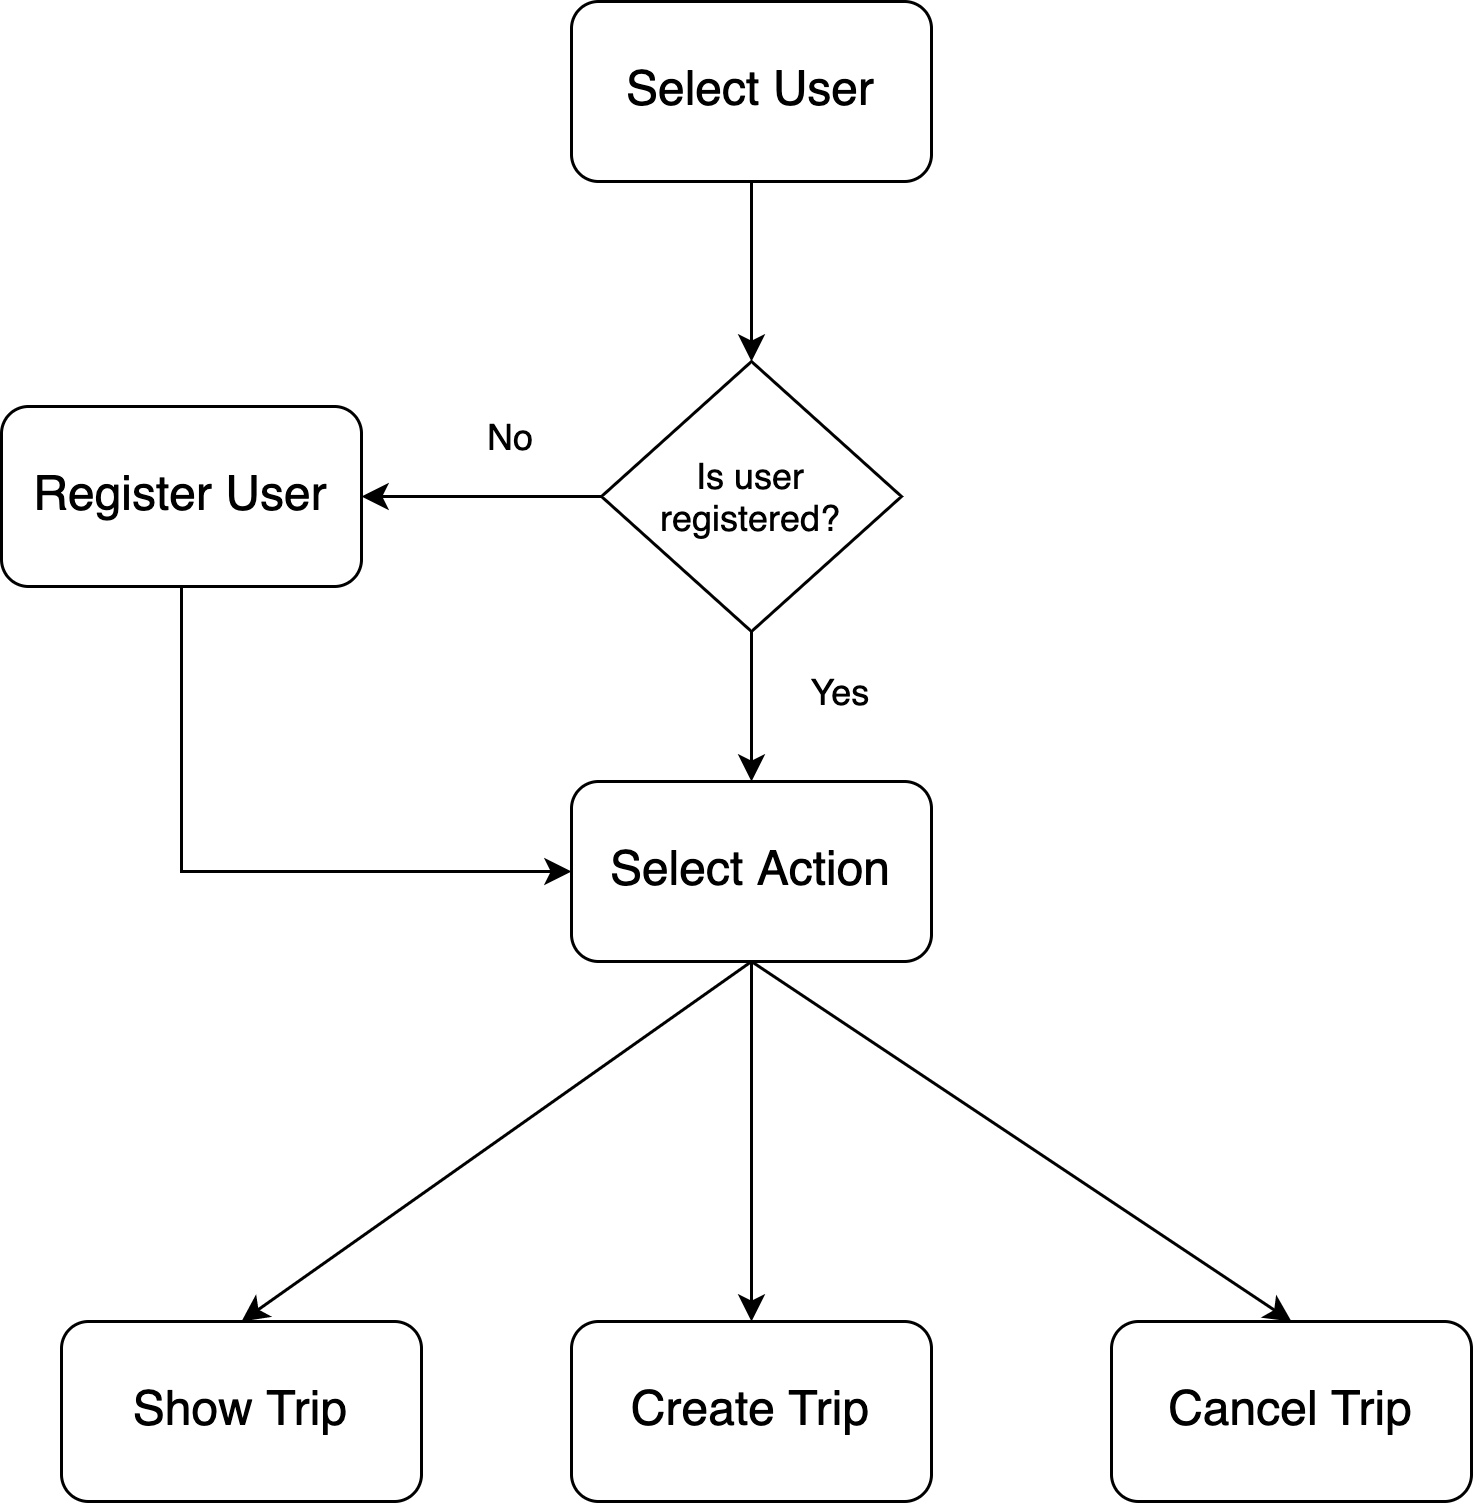

The diagram above was exported from draw.io. Its source (the exported page's mxGraphModel, read from the mxfile embedded in the PNG):
<mxGraphModel dx="1186" dy="659" grid="1" gridSize="10" guides="1" tooltips="1" connect="1" arrows="1" fold="1" page="1" pageScale="1" pageWidth="827" pageHeight="1169" math="0" shadow="0">
  <root>
    <mxCell id="WIyWlLk6GJQsqaUBKTNV-0" />
    <mxCell id="WIyWlLk6GJQsqaUBKTNV-1" parent="WIyWlLk6GJQsqaUBKTNV-0" />
    <mxCell id="zEgkPvuQKFJfVOtESHJJ-0" value="&lt;font style=&quot;font-size: 16px&quot;&gt;Select User&lt;/font&gt;" style="rounded=1;whiteSpace=wrap;html=1;" vertex="1" parent="WIyWlLk6GJQsqaUBKTNV-1">
      <mxGeometry x="370" y="40" width="120" height="60" as="geometry" />
    </mxCell>
    <mxCell id="zEgkPvuQKFJfVOtESHJJ-1" value="" style="endArrow=classic;html=1;exitX=0.5;exitY=1;exitDx=0;exitDy=0;" edge="1" parent="WIyWlLk6GJQsqaUBKTNV-1" source="zEgkPvuQKFJfVOtESHJJ-0">
      <mxGeometry width="50" height="50" relative="1" as="geometry">
        <mxPoint x="320" y="300" as="sourcePoint" />
        <mxPoint x="430" y="160" as="targetPoint" />
      </mxGeometry>
    </mxCell>
    <mxCell id="zEgkPvuQKFJfVOtESHJJ-7" value="" style="edgeStyle=orthogonalEdgeStyle;rounded=0;orthogonalLoop=1;jettySize=auto;html=1;" edge="1" parent="WIyWlLk6GJQsqaUBKTNV-1" source="zEgkPvuQKFJfVOtESHJJ-2" target="zEgkPvuQKFJfVOtESHJJ-6">
      <mxGeometry relative="1" as="geometry" />
    </mxCell>
    <mxCell id="zEgkPvuQKFJfVOtESHJJ-2" value="Is user registered?" style="rhombus;whiteSpace=wrap;html=1;" vertex="1" parent="WIyWlLk6GJQsqaUBKTNV-1">
      <mxGeometry x="380" y="160" width="100" height="90" as="geometry" />
    </mxCell>
    <mxCell id="zEgkPvuQKFJfVOtESHJJ-9" style="edgeStyle=orthogonalEdgeStyle;rounded=0;orthogonalLoop=1;jettySize=auto;html=1;exitX=0.5;exitY=1;exitDx=0;exitDy=0;entryX=0;entryY=0.5;entryDx=0;entryDy=0;" edge="1" parent="WIyWlLk6GJQsqaUBKTNV-1" source="zEgkPvuQKFJfVOtESHJJ-3" target="zEgkPvuQKFJfVOtESHJJ-6">
      <mxGeometry relative="1" as="geometry" />
    </mxCell>
    <mxCell id="zEgkPvuQKFJfVOtESHJJ-3" value="&lt;font style=&quot;font-size: 16px&quot;&gt;Register User&lt;/font&gt;" style="rounded=1;whiteSpace=wrap;html=1;" vertex="1" parent="WIyWlLk6GJQsqaUBKTNV-1">
      <mxGeometry x="180" y="175" width="120" height="60" as="geometry" />
    </mxCell>
    <mxCell id="zEgkPvuQKFJfVOtESHJJ-4" value="" style="endArrow=classic;html=1;exitX=0;exitY=0.5;exitDx=0;exitDy=0;entryX=1;entryY=0.5;entryDx=0;entryDy=0;" edge="1" parent="WIyWlLk6GJQsqaUBKTNV-1" source="zEgkPvuQKFJfVOtESHJJ-2" target="zEgkPvuQKFJfVOtESHJJ-3">
      <mxGeometry width="50" height="50" relative="1" as="geometry">
        <mxPoint x="390" y="390" as="sourcePoint" />
        <mxPoint x="440" y="340" as="targetPoint" />
      </mxGeometry>
    </mxCell>
    <mxCell id="zEgkPvuQKFJfVOtESHJJ-5" value="No" style="text;html=1;strokeColor=none;fillColor=none;align=center;verticalAlign=middle;whiteSpace=wrap;rounded=0;" vertex="1" parent="WIyWlLk6GJQsqaUBKTNV-1">
      <mxGeometry x="330" y="175" width="40" height="20" as="geometry" />
    </mxCell>
    <mxCell id="zEgkPvuQKFJfVOtESHJJ-6" value="&lt;font style=&quot;font-size: 16px&quot;&gt;Select Action&lt;/font&gt;" style="rounded=1;whiteSpace=wrap;html=1;" vertex="1" parent="WIyWlLk6GJQsqaUBKTNV-1">
      <mxGeometry x="370" y="300" width="120" height="60" as="geometry" />
    </mxCell>
    <mxCell id="zEgkPvuQKFJfVOtESHJJ-8" value="Yes" style="text;html=1;strokeColor=none;fillColor=none;align=center;verticalAlign=middle;whiteSpace=wrap;rounded=0;" vertex="1" parent="WIyWlLk6GJQsqaUBKTNV-1">
      <mxGeometry x="440" y="260" width="40" height="20" as="geometry" />
    </mxCell>
    <mxCell id="zEgkPvuQKFJfVOtESHJJ-10" value="&lt;font style=&quot;font-size: 16px&quot;&gt;Show Trip&lt;/font&gt;" style="rounded=1;whiteSpace=wrap;html=1;" vertex="1" parent="WIyWlLk6GJQsqaUBKTNV-1">
      <mxGeometry x="200" y="480" width="120" height="60" as="geometry" />
    </mxCell>
    <mxCell id="zEgkPvuQKFJfVOtESHJJ-11" value="&lt;font style=&quot;font-size: 16px&quot;&gt;Create Trip&lt;/font&gt;" style="rounded=1;whiteSpace=wrap;html=1;" vertex="1" parent="WIyWlLk6GJQsqaUBKTNV-1">
      <mxGeometry x="370" y="480" width="120" height="60" as="geometry" />
    </mxCell>
    <mxCell id="zEgkPvuQKFJfVOtESHJJ-12" value="&lt;font style=&quot;font-size: 16px&quot;&gt;Cancel Trip&lt;/font&gt;" style="rounded=1;whiteSpace=wrap;html=1;" vertex="1" parent="WIyWlLk6GJQsqaUBKTNV-1">
      <mxGeometry x="550" y="480" width="120" height="60" as="geometry" />
    </mxCell>
    <mxCell id="zEgkPvuQKFJfVOtESHJJ-13" value="" style="endArrow=classic;html=1;entryX=0.5;entryY=0;entryDx=0;entryDy=0;exitX=0.5;exitY=1;exitDx=0;exitDy=0;" edge="1" parent="WIyWlLk6GJQsqaUBKTNV-1" source="zEgkPvuQKFJfVOtESHJJ-6" target="zEgkPvuQKFJfVOtESHJJ-10">
      <mxGeometry width="50" height="50" relative="1" as="geometry">
        <mxPoint x="380" y="430" as="sourcePoint" />
        <mxPoint x="430" y="380" as="targetPoint" />
      </mxGeometry>
    </mxCell>
    <mxCell id="zEgkPvuQKFJfVOtESHJJ-14" value="" style="endArrow=classic;html=1;exitX=0.5;exitY=1;exitDx=0;exitDy=0;entryX=0.5;entryY=0;entryDx=0;entryDy=0;" edge="1" parent="WIyWlLk6GJQsqaUBKTNV-1" source="zEgkPvuQKFJfVOtESHJJ-6" target="zEgkPvuQKFJfVOtESHJJ-11">
      <mxGeometry width="50" height="50" relative="1" as="geometry">
        <mxPoint x="40" y="440" as="sourcePoint" />
        <mxPoint x="90" y="390" as="targetPoint" />
      </mxGeometry>
    </mxCell>
    <mxCell id="zEgkPvuQKFJfVOtESHJJ-15" value="" style="endArrow=classic;html=1;exitX=0.5;exitY=1;exitDx=0;exitDy=0;entryX=0.5;entryY=0;entryDx=0;entryDy=0;" edge="1" parent="WIyWlLk6GJQsqaUBKTNV-1" source="zEgkPvuQKFJfVOtESHJJ-6" target="zEgkPvuQKFJfVOtESHJJ-12">
      <mxGeometry width="50" height="50" relative="1" as="geometry">
        <mxPoint x="650" y="400" as="sourcePoint" />
        <mxPoint x="700" y="350" as="targetPoint" />
      </mxGeometry>
    </mxCell>
  </root>
</mxGraphModel>